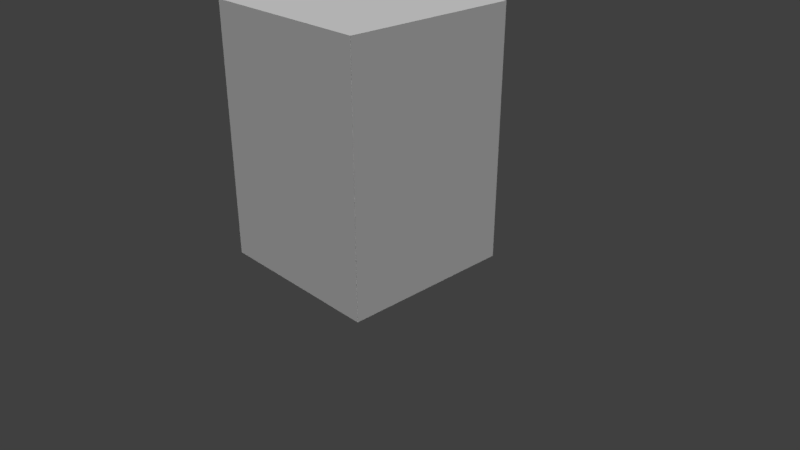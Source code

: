 # Source: 3pisos.blend  (saved by Blender 2.79.0; exported with 4.5.12 LTS)
import bpy
from mathutils import Matrix  # noqa: F401  (used for matrix-valued properties, if any)

bpy.ops.wm.read_factory_settings(use_empty=True)
scene = bpy.context.scene
scene.name = 'Scene'

# ---- collections
col_collection_1 = bpy.data.collections.new('Collection 1'); scene.collection.children.link(col_collection_1)

# ---- materials (node trees are filled in below, after node groups)
mat_edificio4pisosmat = bpy.data.materials.new('Edificio4PisosMat')
mat_edificio4pisosmat.alpha_threshold = 0.0
mat_edificio4pisosmat.use_transparent_shadow = False
mat_edificio4pisosmat.roughness = 0.5

# ---- material node trees

# ---- world
world_world = bpy.data.worlds.new('World'); scene.world = world_world
world_world.color = (0.05088, 0.05088, 0.05088)
world_world.use_sun_shadow = False
world_world.sun_shadow_jitter_overblur = 0.0
world_world.cycles.sampling_method = 'MANUAL'

# ---- cameras
cam_camera = bpy.data.cameras.new('Camera')
cam_camera.clip_end = 100.0
cam_camera.lens = 35.0
cam_camera.sensor_width = 32.0
cam_camera.sensor_height = 18.0
cam_camera.ortho_scale = 7.314
cam_camera.dof.focus_distance = 0.0
cam_camera.dof.aperture_fstop = 128.0

# ---- lights
light_lamp_001 = bpy.data.lights.new('Lamp.001', 'SUN')
light_lamp_001.transmission_factor = 0.0
light_lamp_001.cutoff_distance = 30.0
light_lamp_001.angle = 0.1993
light_lamp_001.energy = 1.0
light_lamp_001.shadow_buffer_clip_start = 1.001
light_lamp_001.shadow_soft_size = 0.1
light_lamp_001.shadow_cascade_max_distance = 1000.0
light_lamp = bpy.data.lights.new('Lamp', 'SUN')
light_lamp.transmission_factor = 0.0
light_lamp.cutoff_distance = 30.0
light_lamp.angle = 0.1993
light_lamp.energy = 1.0
light_lamp.shadow_buffer_clip_start = 1.001
light_lamp.shadow_soft_size = 0.1
light_lamp.shadow_cascade_max_distance = 1000.0

# ---- meshes
me_cube = bpy.data.meshes.new('Cube')
me_cube.from_pydata([(0.9852, 0.9767, -1.091e-05), (0.9852, -1.023, -1.091e-05), (-1.015, -1.023, -1.091e-05), (-1.015, 0.9767, -1.091e-05), (0.9852, 0.9767, 0.476), (0.9852, -1.023, 0.476), (-1.015, -1.023, 0.476), (-1.015, 0.9767, 0.476), (0.9852, 0.9767, 0.9957), (0.9852, -1.023, 0.9957), (-1.015, 0.9767, 0.9957), (-1.015, -1.023, 0.9957), (0.9852, 0.9767, 1.466), (0.9852, -1.023, 1.466), (-1.015, 0.9767, 1.466), (-1.015, -1.023, 1.466), (0.9852, 0.9767, 1.985), (0.9852, -1.023, 1.985), (-1.015, 0.9767, 1.985), (-1.015, -1.023, 1.985), (0.9852, 0.9767, 2.448), (0.9852, -1.023, 2.448), (-1.015, 0.9767, 2.448), (-1.015, -1.023, 2.448), (0.9852, 0.9767, 2.834), (0.9852, -1.023, 2.834), (-1.015, 0.9767, 2.834), (-1.015, -1.023, 2.834), (0.9852, 0.9767, 2.835), (0.9852, -1.023, 2.835), (-1.015, 0.9767, 2.835), (-1.015, -1.023, 2.835)], [], [(0, 1, 2, 3), (6, 5, 9, 11), (0, 4, 5, 1), (1, 5, 6, 2), (2, 6, 7, 3), (4, 0, 3, 7), (11, 9, 13, 15), (5, 4, 8, 9), (7, 6, 11, 10), (4, 7, 10, 8), (14, 15, 19, 18), (9, 8, 12, 13), (10, 11, 15, 14), (8, 10, 14, 12), (19, 17, 21, 23), (12, 14, 18, 16), (15, 13, 17, 19), (13, 12, 16, 17), (23, 21, 25, 27), (17, 16, 20, 21), (18, 19, 23, 22), (16, 18, 22, 20), (21, 20, 24, 25), (22, 23, 27, 26), (20, 22, 26, 24), (28, 30, 31, 29)])
_uv = me_cube.uv_layers.new(name='UVMap')
_uv.uv.foreach_set('vector', [0.521, 0.9682, 0.521, 0.9917, 0.5318, 0.9917, 0.5318, 0.9682, -0.004075, 0.1612, 0.9923, 0.1612, 0.9923, 0.3483, -0.004075, 0.3483, 0.9818, 0.0005181, 0.9818, 0.1683, 0.006452, 0.1683, 0.006452, 0.0005181, 0.9923, -0.01026, 0.9923, 0.1612, -0.004075, 0.1612, -0.004075, -0.01026, 1.005, -0.01122, 1.005, 0.1605, 0.00688, 0.1605, 0.00688, -0.01122, 0.004878, 0.17, 0.003939, 0.002352, 0.9786, -0.0004993, 0.9795, 0.1672, -0.004075, 0.3483, 0.9923, 0.3483, 0.9923, 0.5178, -0.004075, 0.5178, 0.006452, 0.1683, 0.9818, 0.1683, 0.9818, 0.3515, 0.006452, 0.3515, 0.00688, 0.1605, 1.005, 0.1605, 1.005, 0.348, 0.00688, 0.348, 0.004878, 0.17, 0.9795, 0.1672, 0.9805, 0.3503, 0.005902, 0.3531, 0.00688, 0.5178, 1.005, 0.5178, 1.005, 0.705, 0.00688, 0.705, 0.006452, 0.3515, 0.9818, 0.3515, 0.9818, 0.5174, 0.006452, 0.5174, 0.00688, 0.348, 1.005, 0.348, 1.005, 0.5178, 0.00688, 0.5178, 0.005902, 0.3531, 0.9805, 0.3503, 0.9815, 0.516, 0.00683, 0.5188, -0.004075, 0.7046, 0.9923, 0.7046, 0.9923, 0.8713, -0.004075, 0.8713, 0.00683, 0.5188, 0.9815, 0.516, 0.9825, 0.6988, 0.007854, 0.7016, -0.004075, 0.5178, 0.9923, 0.5178, 0.9923, 0.7046, -0.004075, 0.7046, 0.006452, 0.5174, 0.9818, 0.5174, 0.9818, 0.7003, 0.006452, 0.7003, -0.004075, 0.8713, 0.9923, 0.8713, 0.9923, 1.01, -0.004075, 1.01, 0.006452, 0.7003, 0.9818, 0.7003, 0.9818, 0.8635, 0.006452, 0.8635, 0.00688, 0.705, 1.005, 0.705, 1.005, 0.872, 0.00688, 0.872, 0.007854, 0.7016, 0.9825, 0.6988, 0.9834, 0.8618, 0.008766, 0.8647, 0.006452, 0.8635, 0.9818, 0.8635, 0.9818, 0.9995, 0.006452, 0.9995, 0.00688, 0.872, 1.005, 0.872, 1.005, 1.011, 0.00688, 1.011, 0.008766, 0.8647, 0.9834, 0.8618, 0.9842, 0.9977, 0.009527, 1.001, 0.5434, 0.9916, 0.5434, 0.9681, 0.5327, 0.9681, 0.5327, 0.9916])
me_cube.materials.append(mat_edificio4pisosmat)
me_cube.use_remesh_preserve_volume = False
me_cube.use_remesh_preserve_attributes = False
me_cube.use_mirror_vertex_groups = False
me_cube.update()
arm_armature_001 = bpy.data.armatures.new('Armature.001')  # bones are not reproduced

# ---- objects
ob_lamp_001 = bpy.data.objects.new('Lamp.001', light_lamp_001)
ob_armature = bpy.data.objects.new('Armature', arm_armature_001)
ob_cube = bpy.data.objects.new('Cube', me_cube)
ob_lamp = bpy.data.objects.new('Lamp', light_lamp)
ob_camera = bpy.data.objects.new('Camera', cam_camera)

# ---- transforms, parenting, visibility, modifiers, constraints
ob_lamp_001.location = (-3.086, -2.559, 5.15)
ob_lamp_001.rotation_euler = (0.6503, 0.05522, 0.0)
ob_lamp_001.lock_rotations_4d = False
ob_lamp_001.empty_display_type = 'ARROWS'
ob_lamp_001.color = (0.0, 0.0, 0.0, 0.0)
ob_lamp_001.lineart.crease_threshold = 0.0
ob_armature.location = (0.0, 0.0, 0.0)
ob_armature.scale = (0.9888, 0.9888, 0.9888)
ob_armature.show_in_front = True
ob_armature.lineart.crease_threshold = 0.0
ob_cube.parent = ob_armature
ob_cube.location = (0.0, 0.0, 0.0)
ob_cube.scale = (1.155, 1.155, 1.155)
ob_cube.lock_rotations_4d = False
ob_cube.empty_display_type = 'ARROWS'
ob_cube.lineart.crease_threshold = 0.0
_vg = ob_cube.vertex_groups.new(name='Bone')
for _i, _w in zip([0, 1, 2, 3, 4, 5, 6, 7, 8, 9, 10, 11, 12, 13, 14, 15, 16, 17, 18, 19, 20, 21, 22, 23, 24, 25, 26, 27], [0.8232, 0.8286, 0.8151, 0.83, 0.7271, 0.7268, 0.7198, 0.729, 0.4829, 0.4837, 0.4842, 0.4819, 0.2451, 0.2488, 0.2478, 0.25, 0.1133, 0.1166, 0.1156, 0.1182, 0.04811, 0.05132, 0.05055, 0.0526, 0.007461, 0.01054, 0.009445, 0.0125]): _vg.add([_i], _w, 'REPLACE')
_vg = ob_cube.vertex_groups.new(name='Bone.001')
for _i, _w in zip([0, 1, 2, 3, 4, 5, 6, 7, 8, 9, 10, 11, 12, 13, 14, 15, 16, 17, 18, 19, 20, 21, 22, 23, 24, 25, 26, 27, 28, 29, 30, 31], [0.1799, 0.1998, 0.2204, 0.2042, 0.2655, 0.322, 0.3388, 0.3305, 0.4817, 0.6162, 0.6345, 0.6363, 0.6443, 0.7147, 0.7429, 0.7212, 0.6599, 0.694, 0.7281, 0.6314, 0.5559, 0.5651, 0.5873, 0.2881, 0.374, 0.3603, 0.3327, 0.1466, 0.1527, 0.135, 0.08345, 0.06454]): _vg.add([_i], _w, 'REPLACE')
_vg = ob_cube.vertex_groups.new(name='Bone.002')
for _i, _w in zip([0, 1, 2, 3, 4, 5, 6, 7, 8, 9, 10, 11, 12, 13, 14, 15, 16, 17, 18, 19, 20, 21, 22, 23, 24, 25, 26, 27, 28, 29, 30, 31], [0.1597, 0.1542, 0.166, 0.1531, 0.2466, 0.2458, 0.2514, 0.2443, 0.4675, 0.4645, 0.4649, 0.4648, 0.6363, 0.6294, 0.6316, 0.6262, 0.6291, 0.6224, 0.6246, 0.6189, 0.4479, 0.4457, 0.4464, 0.4449, 0.2616, 0.2631, 0.2624, 0.2649, 0.0734, 0.07204, 0.0714, 0.07793]): _vg.add([_i], _w, 'REPLACE')
_vg = ob_cube.vertex_groups.new(name='Bone.003')
for _i, _w in zip([4, 5, 6, 7, 8, 9, 10, 11, 12, 13, 14, 15, 16, 17, 18, 19, 20, 21, 22, 23, 24, 25, 26, 27, 28, 29, 30, 31], [0.002561, 0.004757, 0.007472, 0.003564, 0.04919, 0.05178, 0.05093, 0.05334, 0.1186, 0.1218, 0.1206, 0.1237, 0.2576, 0.261, 0.2598, 0.2629, 0.503, 0.503, 0.5031, 0.5025, 0.7097, 0.7067, 0.7079, 0.7038, 0.9184, 0.9197, 0.9205, 0.913]): _vg.add([_i], _w, 'REPLACE')
_m = ob_cube.modifiers.new('Armature', 'ARMATURE')
_m = ob_cube.modifiers.new('Armature.001', 'ARMATURE')
_m.object = ob_armature
ob_lamp.location = (4.076, 1.005, 5.904)
ob_lamp.rotation_euler = (0.6503, 0.05522, 1.866)
ob_lamp.lock_rotations_4d = False
ob_lamp.empty_display_type = 'ARROWS'
ob_lamp.color = (0.0, 0.0, 0.0, 0.0)
ob_lamp.lineart.crease_threshold = 0.0
ob_camera.location = (7.481, -6.508, 5.344)
ob_camera.rotation_euler = (1.109, 0.0, 0.8149)
ob_camera.lock_rotations_4d = False
ob_camera.empty_display_type = 'ARROWS'
ob_camera.color = (0.0, 0.0, 0.0, 0.0)
ob_camera.display_type = 'WIRE'
ob_camera.lineart.crease_threshold = 0.0

# ---- collection membership
col_collection_1.objects.link(ob_lamp_001)
col_collection_1.objects.link(ob_armature)
col_collection_1.objects.link(ob_cube)
col_collection_1.objects.link(ob_lamp)
col_collection_1.objects.link(ob_camera)

# ---- scene / render settings (as saved in the file)
scene.camera = ob_camera
scene.frame_start = 1; scene.frame_end = 250; scene.frame_set(1)
scene.render.engine = 'BLENDER_EEVEE_NEXT'
scene.render.resolution_percentage = 50
scene.render.dither_intensity = 0.0
scene.cycles.use_denoising = False
scene.cycles.samples = 128
scene.cycles.sampling_pattern = 'TABULATED_SOBOL'
scene.cycles.use_adaptive_sampling = False
scene.cycles.use_light_tree = False
scene.cycles.blur_glossy = 0.0
scene.cycles.sample_clamp_indirect = 0.0
scene.view_settings.view_transform = 'Standard'
bpy.context.view_layer.update()
